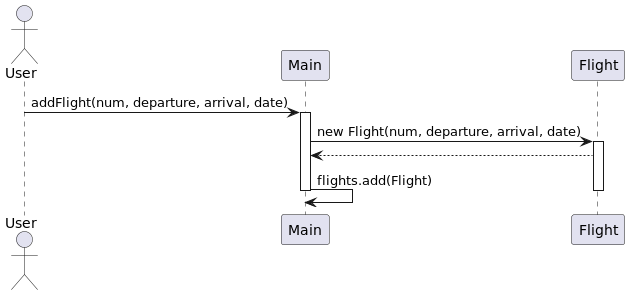

The diagram above was rendered by PlantUML. Its source (embedded in the PNG):
@startuml
actor User
participant "Main" as M
participant "Flight" as F

User -> M : addFlight(num, departure, arrival, date)
activate M
M -> F : new Flight(num, departure, arrival, date)
activate F
F --> M
M -> M : flights.add(Flight)
deactivate F
deactivate M
@enduml